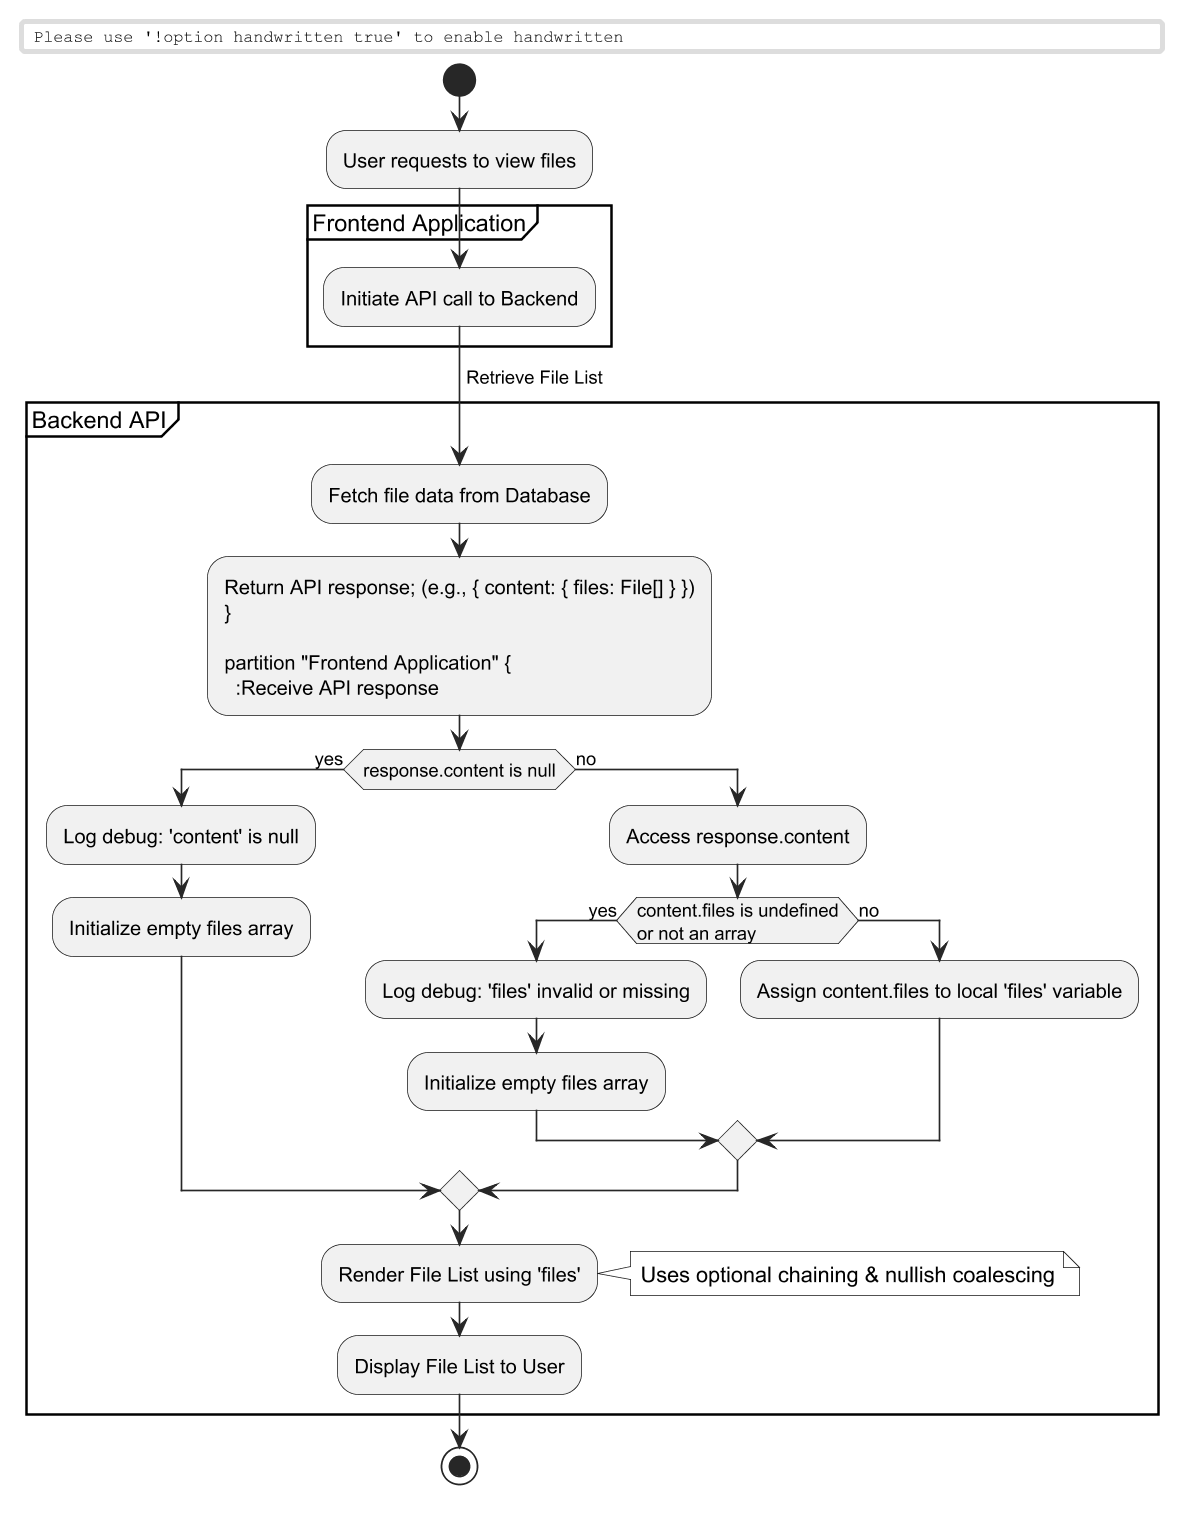

The diagram above was rendered by PlantUML. Its source (embedded in the PNG):
@startuml
skinparam monochrome true
skinparam shadowing false
skinparam dpi 160
skinparam handwritten false
skinparam packageStyle rectangle
skinparam defaultFontName sans-serif
skinparam ArrowColor #1e293b
start
:User requests to view files;

partition "Frontend Application" {
  :Initiate API call to Backend;
  -> Retrieve File List;
}

partition "Backend API" {
  :Fetch file data from Database;
  :Return API response; (e.g., { content: { files: File[] } })
}

partition "Frontend Application" {
  :Receive API response;
  
  if (response.content is null) then (yes)
    :Log debug: 'content' is null;
    :Initialize empty files array;
  else (no)
    :Access response.content;
    if (content.files is undefined\nor not an array) then (yes)
      :Log debug: 'files' invalid or missing;
      :Initialize empty files array;
    else (no)
      :Assign content.files to local 'files' variable;
    endif
  endif
  
  :Render File List using 'files';
  note right: Uses optional chaining & nullish coalescing
  
  :Display File List to User;
}

stop
@enduml